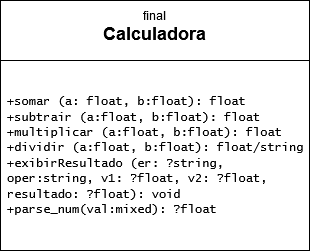

The diagram above was exported from draw.io. Its source (the exported page's mxGraphModel, read from the mxfile embedded in the PNG):
<mxGraphModel dx="522" dy="272" grid="1" gridSize="10" guides="1" tooltips="1" connect="1" arrows="1" fold="1" page="1" pageScale="1" pageWidth="827" pageHeight="1169" math="0" shadow="0">
  <root>
    <mxCell id="0" />
    <mxCell id="1" parent="0" />
    <mxCell id="bXrGqbQHWPuOcICSk_6D-1" value="final&lt;br&gt;&lt;font style=&quot;font-size: 18px;&quot;&gt;&lt;b&gt;Calculadora&lt;/b&gt;&lt;/font&gt;&lt;div&gt;&lt;br&gt;&lt;/div&gt;" style="rounded=0;whiteSpace=wrap;html=1;spacingTop=5;" vertex="1" parent="1">
      <mxGeometry x="281" y="30" width="309" height="60" as="geometry" />
    </mxCell>
    <mxCell id="bXrGqbQHWPuOcICSk_6D-5" value="&lt;div align=&quot;left&quot;&gt;&lt;font face=&quot;Lucida Console&quot;&gt;+somar (a: float, b:float): float&lt;/font&gt;&lt;br&gt;&lt;font face=&quot;Lucida Console&quot;&gt;+subtrair (a:float, b:float): float&lt;br&gt;+multiplicar (a:float, b:float): float&lt;/font&gt;&lt;br&gt;&lt;/div&gt;&lt;div&gt;&lt;font face=&quot;Lucida Console&quot;&gt;+dividir (a:float, b:float): float/string&lt;/font&gt;&lt;/div&gt;&lt;div&gt;&lt;font face=&quot;Lucida Console&quot;&gt;+exibirResultado (er: ?string, oper:string, v1: ?float, v2: ?float, resultado: ?float): void&lt;/font&gt;&lt;/div&gt;&lt;div&gt;&lt;font face=&quot;Lucida Console&quot;&gt;+parse_num(val:mixed): ?float&lt;br&gt;&lt;/font&gt;&lt;/div&gt;" style="rounded=0;whiteSpace=wrap;html=1;spacingTop=0;align=left;spacingLeft=5;spacingRight=5;spacingBottom=0;" vertex="1" parent="1">
      <mxGeometry x="281" y="90" width="309" height="190" as="geometry" />
    </mxCell>
  </root>
</mxGraphModel>